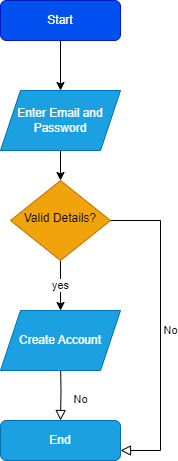

The diagram above was exported from draw.io. Its source (the exported page's mxGraphModel, read from the mxfile embedded in the PNG):
<mxGraphModel dx="885" dy="484" grid="0" gridSize="10" guides="1" tooltips="1" connect="1" arrows="1" fold="1" page="1" pageScale="1" pageWidth="583" pageHeight="827" background="light-dark(#FFFFFF,#FFFFFF)" math="0" shadow="0">
  <root>
    <mxCell id="WIyWlLk6GJQsqaUBKTNV-0" />
    <mxCell id="WIyWlLk6GJQsqaUBKTNV-1" parent="WIyWlLk6GJQsqaUBKTNV-0" />
    <mxCell id="apO2CMTciYvseHHs6xWI-2" value="" style="edgeStyle=orthogonalEdgeStyle;rounded=0;orthogonalLoop=1;jettySize=auto;html=1;strokeWidth=1;strokeColor=light-dark(#000000,#000000);" edge="1" parent="WIyWlLk6GJQsqaUBKTNV-1" source="WIyWlLk6GJQsqaUBKTNV-3" target="apO2CMTciYvseHHs6xWI-0">
      <mxGeometry relative="1" as="geometry" />
    </mxCell>
    <mxCell id="WIyWlLk6GJQsqaUBKTNV-3" value="Start" style="rounded=1;whiteSpace=wrap;html=1;fontSize=12;glass=0;strokeWidth=1;shadow=0;fillColor=#0050ef;fontColor=#ffffff;strokeColor=#001DBC;" parent="WIyWlLk6GJQsqaUBKTNV-1" vertex="1">
      <mxGeometry x="224" y="42" width="120" height="40" as="geometry" />
    </mxCell>
    <mxCell id="WIyWlLk6GJQsqaUBKTNV-5" value="No" style="edgeStyle=orthogonalEdgeStyle;rounded=0;html=1;jettySize=auto;orthogonalLoop=1;fontSize=11;endArrow=block;endFill=0;endSize=8;strokeWidth=1;shadow=0;labelBackgroundColor=none;entryX=1;entryY=0.75;entryDx=0;entryDy=0;strokeColor=light-dark(#000000,#000000);" parent="WIyWlLk6GJQsqaUBKTNV-1" source="WIyWlLk6GJQsqaUBKTNV-6" target="WIyWlLk6GJQsqaUBKTNV-11" edge="1">
      <mxGeometry y="10" relative="1" as="geometry">
        <mxPoint as="offset" />
        <mxPoint x="384" y="242" as="targetPoint" />
        <Array as="points">
          <mxPoint x="384" y="262" />
          <mxPoint x="384" y="492" />
        </Array>
      </mxGeometry>
    </mxCell>
    <mxCell id="apO2CMTciYvseHHs6xWI-4" value="yes" style="edgeStyle=orthogonalEdgeStyle;rounded=0;orthogonalLoop=1;jettySize=auto;html=1;strokeColor=light-dark(#000000,#000000);" edge="1" parent="WIyWlLk6GJQsqaUBKTNV-1" source="WIyWlLk6GJQsqaUBKTNV-6" target="apO2CMTciYvseHHs6xWI-1">
      <mxGeometry relative="1" as="geometry" />
    </mxCell>
    <mxCell id="WIyWlLk6GJQsqaUBKTNV-6" value="Valid Details?" style="rhombus;whiteSpace=wrap;html=1;shadow=0;fontFamily=Helvetica;fontSize=12;align=center;strokeWidth=1;spacing=6;spacingTop=-4;fillColor=#f0a30a;fontColor=#000000;strokeColor=#BD7000;" parent="WIyWlLk6GJQsqaUBKTNV-1" vertex="1">
      <mxGeometry x="234" y="222" width="100" height="80" as="geometry" />
    </mxCell>
    <mxCell id="WIyWlLk6GJQsqaUBKTNV-8" value="No" style="rounded=0;html=1;jettySize=auto;orthogonalLoop=1;fontSize=11;endArrow=block;endFill=0;endSize=8;strokeWidth=1;shadow=0;labelBackgroundColor=none;edgeStyle=orthogonalEdgeStyle;strokeColor=light-dark(#000000,#000000);" parent="WIyWlLk6GJQsqaUBKTNV-1" target="WIyWlLk6GJQsqaUBKTNV-11" edge="1">
      <mxGeometry x="0.3333" y="20" relative="1" as="geometry">
        <mxPoint as="offset" />
        <mxPoint x="284" y="402" as="sourcePoint" />
      </mxGeometry>
    </mxCell>
    <mxCell id="WIyWlLk6GJQsqaUBKTNV-11" value="End" style="rounded=1;whiteSpace=wrap;html=1;fontSize=12;glass=0;strokeWidth=1;shadow=0;fillColor=#1ba1e2;fontColor=#ffffff;strokeColor=#006EAF;" parent="WIyWlLk6GJQsqaUBKTNV-1" vertex="1">
      <mxGeometry x="224" y="462" width="120" height="40" as="geometry" />
    </mxCell>
    <mxCell id="apO2CMTciYvseHHs6xWI-3" value="" style="edgeStyle=orthogonalEdgeStyle;rounded=0;orthogonalLoop=1;jettySize=auto;html=1;strokeColor=light-dark(#000000,#000000);" edge="1" parent="WIyWlLk6GJQsqaUBKTNV-1" source="apO2CMTciYvseHHs6xWI-0" target="WIyWlLk6GJQsqaUBKTNV-6">
      <mxGeometry relative="1" as="geometry" />
    </mxCell>
    <mxCell id="apO2CMTciYvseHHs6xWI-0" value="Enter Email and Password" style="shape=parallelogram;perimeter=parallelogramPerimeter;whiteSpace=wrap;html=1;fixedSize=1;fillColor=light-dark(#1BA1E2,#15719F);fontColor=#ffffff;strokeColor=#006EAF;" vertex="1" parent="WIyWlLk6GJQsqaUBKTNV-1">
      <mxGeometry x="224" y="132" width="120" height="60" as="geometry" />
    </mxCell>
    <mxCell id="apO2CMTciYvseHHs6xWI-1" value="Create Account" style="shape=parallelogram;perimeter=parallelogramPerimeter;whiteSpace=wrap;html=1;fixedSize=1;fillColor=light-dark(#1BA1E2,#15719F);fontColor=#ffffff;strokeColor=#006EAF;" vertex="1" parent="WIyWlLk6GJQsqaUBKTNV-1">
      <mxGeometry x="224" y="352" width="120" height="60" as="geometry" />
    </mxCell>
  </root>
</mxGraphModel>